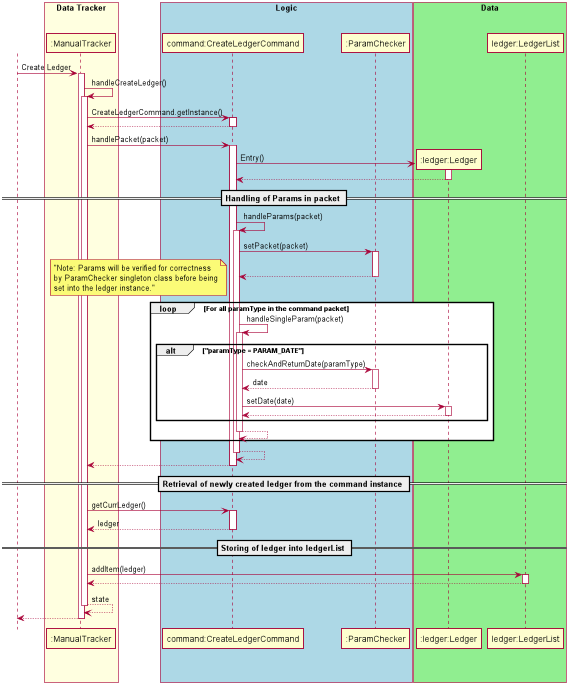

The diagram above was rendered by PlantUML. Its source (embedded in the PNG):
@startuml
autoactivate on
actor User
skinparam shadowing false
skinparam sequence {
ActorBorderColor white

ActorBackgroundColor white
ActorFontColor white
ActorFontSize 17
ActorFontName ""
}
User-> ":ManualTracker": Create Ledger

":ManualTracker" ->":ManualTracker": handleCreateLedger()

   ":ManualTracker"-> "command:CreateLedgerCommand" : CreateLedgerCommand.getInstance()
    return

   ":ManualTracker"-> "command:CreateLedgerCommand" : handlePacket(packet)

        create ":ledger:Ledger"
        "command:CreateLedgerCommand" -> ":ledger:Ledger" : Entry()
        return
        == Handling of Params in packet ==
        "command:CreateLedgerCommand" -> "command:CreateLedgerCommand" : handleParams(packet)
            "command:CreateLedgerCommand" -> ":ParamChecker" : setPacket(packet)
            return
            loop For all paramType in the command packet
                note left: "Note: Params will be verified for correctness\nby ParamChecker singleton class before being\nset into the ledger instance."
                "command:CreateLedgerCommand" -> "command:CreateLedgerCommand" : handleSingleParam(packet)
                    alt "paramType = PARAM_DATE"
                        "command:CreateLedgerCommand" ->":ParamChecker": checkAndReturnDate(paramType)
                        return date
                        "command:CreateLedgerCommand" -> ":ledger:Ledger" : setDate(date)
                        return
                    end
                return
            end
        return
   return
   == Retrieval of newly created ledger from the command instance ==
   ":ManualTracker"-> "command:CreateLedgerCommand" : getCurrLedger()
   return ledger
   == Storing of ledger into ledgerList ==
   ":ManualTracker"-> "ledger:LedgerList" : addItem(ledger)
    return
return state
return

box "Data Tracker" #LightYellow
participant ":ManualTracker"
endBox

box "Logic" #LightBlue
participant "command:CreateLedgerCommand"
participant ":ParamChecker"
endBox

box "Data" #LightGreen
participant ":ledger:Ledger"
participant "ledger:LedgerList"
endBox
@enduml